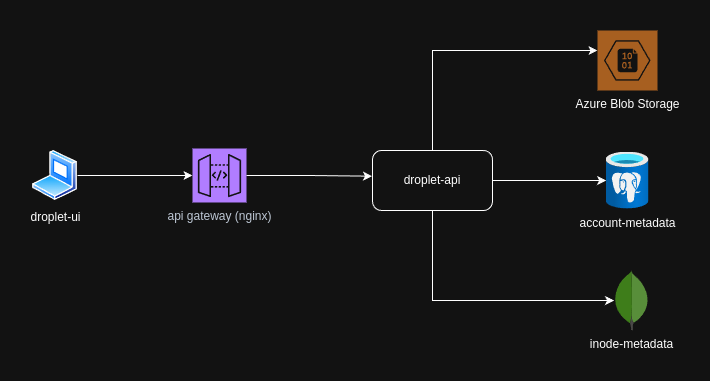

The diagram above was exported from draw.io. Its source (the exported page's mxGraphModel, read from the mxfile embedded in the PNG):
<mxGraphModel dx="815" dy="413" grid="0" gridSize="10" guides="1" tooltips="1" connect="1" arrows="1" fold="1" page="1" pageScale="1" pageWidth="850" pageHeight="1100" background="light-dark(#181818, #121212)" math="0" shadow="0">
  <root>
    <mxCell id="0" />
    <mxCell id="1" parent="0" />
    <mxCell id="oDxUF16mtNmP46-manbr-8" style="edgeStyle=orthogonalEdgeStyle;rounded=0;orthogonalLoop=1;jettySize=auto;html=1;" edge="1" parent="1" source="oDxUF16mtNmP46-manbr-1" target="oDxUF16mtNmP46-manbr-2">
      <mxGeometry relative="1" as="geometry" />
    </mxCell>
    <mxCell id="oDxUF16mtNmP46-manbr-1" value="droplet-ui" style="image;aspect=fixed;perimeter=ellipsePerimeter;html=1;align=center;shadow=0;dashed=0;spacingTop=3;image=img/lib/active_directory/laptop_client.svg;" vertex="1" parent="1">
      <mxGeometry x="80" y="240" width="45" height="50" as="geometry" />
    </mxCell>
    <mxCell id="oDxUF16mtNmP46-manbr-2" value="api gateway (nginx)" style="sketch=0;points=[[0,0,0],[0.25,0,0],[0.5,0,0],[0.75,0,0],[1,0,0],[0,1,0],[0.25,1,0],[0.5,1,0],[0.75,1,0],[1,1,0],[0,0.25,0],[0,0.5,0],[0,0.75,0],[1,0.25,0],[1,0.5,0],[1,0.75,0]];outlineConnect=0;fontColor=#232F3E;fillColor=#8C4FFF;strokeColor=#ffffff;dashed=0;verticalLabelPosition=bottom;verticalAlign=top;align=center;html=1;fontSize=12;fontStyle=0;aspect=fixed;shape=mxgraph.aws4.resourceIcon;resIcon=mxgraph.aws4.api_gateway;" vertex="1" parent="1">
      <mxGeometry x="240" y="238" width="54" height="54" as="geometry" />
    </mxCell>
    <mxCell id="oDxUF16mtNmP46-manbr-13" style="edgeStyle=orthogonalEdgeStyle;rounded=0;orthogonalLoop=1;jettySize=auto;html=1;" edge="1" parent="1" source="oDxUF16mtNmP46-manbr-3" target="oDxUF16mtNmP46-manbr-4">
      <mxGeometry relative="1" as="geometry">
        <Array as="points">
          <mxPoint x="480" y="140" />
        </Array>
      </mxGeometry>
    </mxCell>
    <mxCell id="oDxUF16mtNmP46-manbr-14" style="edgeStyle=orthogonalEdgeStyle;rounded=0;orthogonalLoop=1;jettySize=auto;html=1;" edge="1" parent="1" source="oDxUF16mtNmP46-manbr-3" target="oDxUF16mtNmP46-manbr-10">
      <mxGeometry relative="1" as="geometry" />
    </mxCell>
    <mxCell id="oDxUF16mtNmP46-manbr-15" style="edgeStyle=orthogonalEdgeStyle;rounded=0;orthogonalLoop=1;jettySize=auto;html=1;" edge="1" parent="1" source="oDxUF16mtNmP46-manbr-3" target="oDxUF16mtNmP46-manbr-12">
      <mxGeometry relative="1" as="geometry">
        <Array as="points">
          <mxPoint x="480" y="390" />
        </Array>
      </mxGeometry>
    </mxCell>
    <mxCell id="oDxUF16mtNmP46-manbr-3" value="droplet-api" style="rounded=1;whiteSpace=wrap;html=1;" vertex="1" parent="1">
      <mxGeometry x="420" y="240" width="120" height="60" as="geometry" />
    </mxCell>
    <mxCell id="oDxUF16mtNmP46-manbr-4" value="Azure Blob Storage" style="sketch=0;pointerEvents=1;shadow=0;dashed=0;html=1;strokeColor=none;fillColor=#DF8C42;labelPosition=center;verticalLabelPosition=bottom;verticalAlign=top;align=center;outlineConnect=0;shape=mxgraph.veeam2.azure_blob;" vertex="1" parent="1">
      <mxGeometry x="645" y="120" width="60" height="60" as="geometry" />
    </mxCell>
    <mxCell id="oDxUF16mtNmP46-manbr-9" style="edgeStyle=orthogonalEdgeStyle;rounded=0;orthogonalLoop=1;jettySize=auto;html=1;entryX=-0.004;entryY=0.428;entryDx=0;entryDy=0;entryPerimeter=0;" edge="1" parent="1" source="oDxUF16mtNmP46-manbr-2" target="oDxUF16mtNmP46-manbr-3">
      <mxGeometry relative="1" as="geometry" />
    </mxCell>
    <mxCell id="oDxUF16mtNmP46-manbr-10" value="account-metadata" style="image;aspect=fixed;html=1;points=[];align=center;fontSize=12;image=img/lib/azure2/databases/Azure_Database_PostgreSQL_Server.svg;" vertex="1" parent="1">
      <mxGeometry x="653.63" y="241.5" width="42.75" height="57" as="geometry" />
    </mxCell>
    <mxCell id="oDxUF16mtNmP46-manbr-12" value="inode-metadata" style="dashed=0;outlineConnect=0;html=1;align=center;labelPosition=center;verticalLabelPosition=bottom;verticalAlign=top;shape=mxgraph.weblogos.mongodb" vertex="1" parent="1">
      <mxGeometry x="661.56" y="360" width="34.82" height="60" as="geometry" />
    </mxCell>
  </root>
</mxGraphModel>